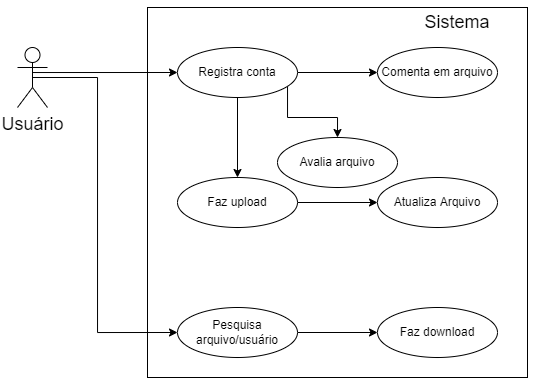

The diagram above was exported from draw.io. Its source (the exported page's mxGraphModel, read from the mxfile embedded in the PNG):
<mxGraphModel dx="981" dy="486" grid="1" gridSize="10" guides="1" tooltips="1" connect="1" arrows="1" fold="1" page="1" pageScale="1" pageWidth="827" pageHeight="1169" math="0" shadow="0">
  <root>
    <mxCell id="0" />
    <mxCell id="1" parent="0" />
    <mxCell id="I6HhZvFuhuBkPMBlHFNl-37" value="" style="rounded=0;whiteSpace=wrap;html=1;" vertex="1" parent="1">
      <mxGeometry x="20" y="70" width="540" height="390" as="geometry" />
    </mxCell>
    <mxCell id="I6HhZvFuhuBkPMBlHFNl-18" value="" style="rounded=0;whiteSpace=wrap;html=1;" vertex="1" parent="1">
      <mxGeometry x="170" y="80" width="380" height="370" as="geometry" />
    </mxCell>
    <mxCell id="I6HhZvFuhuBkPMBlHFNl-19" value="&lt;font style=&quot;font-size: 18px&quot;&gt;Sistema&lt;/font&gt;" style="text;html=1;strokeColor=none;fillColor=none;align=center;verticalAlign=middle;whiteSpace=wrap;rounded=0;" vertex="1" parent="1">
      <mxGeometry x="450" y="80" width="60" height="30" as="geometry" />
    </mxCell>
    <mxCell id="I6HhZvFuhuBkPMBlHFNl-20" value="" style="edgeStyle=orthogonalEdgeStyle;rounded=0;orthogonalLoop=1;jettySize=auto;html=1;fontSize=18;" edge="1" parent="1" source="I6HhZvFuhuBkPMBlHFNl-23" target="I6HhZvFuhuBkPMBlHFNl-26">
      <mxGeometry relative="1" as="geometry">
        <Array as="points">
          <mxPoint x="310" y="190" />
          <mxPoint x="360" y="190" />
        </Array>
      </mxGeometry>
    </mxCell>
    <mxCell id="I6HhZvFuhuBkPMBlHFNl-21" value="" style="edgeStyle=orthogonalEdgeStyle;rounded=0;orthogonalLoop=1;jettySize=auto;html=1;fontSize=18;" edge="1" parent="1" source="I6HhZvFuhuBkPMBlHFNl-23" target="I6HhZvFuhuBkPMBlHFNl-28">
      <mxGeometry relative="1" as="geometry" />
    </mxCell>
    <mxCell id="I6HhZvFuhuBkPMBlHFNl-22" value="" style="edgeStyle=orthogonalEdgeStyle;rounded=0;orthogonalLoop=1;jettySize=auto;html=1;fontSize=18;" edge="1" parent="1" source="I6HhZvFuhuBkPMBlHFNl-23" target="I6HhZvFuhuBkPMBlHFNl-33">
      <mxGeometry relative="1" as="geometry" />
    </mxCell>
    <mxCell id="I6HhZvFuhuBkPMBlHFNl-23" value="Registra conta" style="ellipse;whiteSpace=wrap;html=1;" vertex="1" parent="1">
      <mxGeometry x="200" y="120" width="120" height="50" as="geometry" />
    </mxCell>
    <mxCell id="I6HhZvFuhuBkPMBlHFNl-24" style="edgeStyle=orthogonalEdgeStyle;rounded=0;orthogonalLoop=1;jettySize=auto;html=1;entryX=0;entryY=0.5;entryDx=0;entryDy=0;fontSize=18;exitX=0.5;exitY=0.5;exitDx=0;exitDy=0;exitPerimeter=0;" edge="1" parent="1" source="I6HhZvFuhuBkPMBlHFNl-25" target="I6HhZvFuhuBkPMBlHFNl-23">
      <mxGeometry relative="1" as="geometry">
        <mxPoint x="90" y="290" as="sourcePoint" />
        <Array as="points">
          <mxPoint x="55" y="145" />
        </Array>
      </mxGeometry>
    </mxCell>
    <mxCell id="I6HhZvFuhuBkPMBlHFNl-25" value="Usuário" style="shape=umlActor;verticalLabelPosition=bottom;verticalAlign=top;html=1;outlineConnect=0;fontSize=18;" vertex="1" parent="1">
      <mxGeometry x="40" y="120" width="30" height="60" as="geometry" />
    </mxCell>
    <mxCell id="I6HhZvFuhuBkPMBlHFNl-26" value="Avalia arquivo" style="ellipse;whiteSpace=wrap;html=1;" vertex="1" parent="1">
      <mxGeometry x="300" y="210" width="120" height="50" as="geometry" />
    </mxCell>
    <mxCell id="I6HhZvFuhuBkPMBlHFNl-27" value="" style="edgeStyle=orthogonalEdgeStyle;rounded=0;orthogonalLoop=1;jettySize=auto;html=1;fontSize=18;" edge="1" parent="1" source="I6HhZvFuhuBkPMBlHFNl-28" target="I6HhZvFuhuBkPMBlHFNl-29">
      <mxGeometry relative="1" as="geometry" />
    </mxCell>
    <mxCell id="I6HhZvFuhuBkPMBlHFNl-28" value="Faz upload" style="ellipse;whiteSpace=wrap;html=1;" vertex="1" parent="1">
      <mxGeometry x="200" y="250" width="120" height="50" as="geometry" />
    </mxCell>
    <mxCell id="I6HhZvFuhuBkPMBlHFNl-29" value="Atualiza Arquivo" style="ellipse;whiteSpace=wrap;html=1;" vertex="1" parent="1">
      <mxGeometry x="400" y="250" width="120" height="50" as="geometry" />
    </mxCell>
    <mxCell id="I6HhZvFuhuBkPMBlHFNl-30" value="" style="edgeStyle=orthogonalEdgeStyle;rounded=0;orthogonalLoop=1;jettySize=auto;html=1;fontSize=18;" edge="1" parent="1" source="I6HhZvFuhuBkPMBlHFNl-31" target="I6HhZvFuhuBkPMBlHFNl-34">
      <mxGeometry relative="1" as="geometry" />
    </mxCell>
    <mxCell id="I6HhZvFuhuBkPMBlHFNl-31" value="Pesquisa arquivo/usuário" style="ellipse;whiteSpace=wrap;html=1;" vertex="1" parent="1">
      <mxGeometry x="200" y="380" width="120" height="50" as="geometry" />
    </mxCell>
    <mxCell id="I6HhZvFuhuBkPMBlHFNl-32" style="edgeStyle=orthogonalEdgeStyle;rounded=0;orthogonalLoop=1;jettySize=auto;html=1;entryX=0;entryY=0.5;entryDx=0;entryDy=0;fontSize=18;exitX=0.5;exitY=0.5;exitDx=0;exitDy=0;exitPerimeter=0;" edge="1" parent="1" source="I6HhZvFuhuBkPMBlHFNl-25" target="I6HhZvFuhuBkPMBlHFNl-31">
      <mxGeometry relative="1" as="geometry">
        <mxPoint x="90" y="160" as="sourcePoint" />
        <mxPoint x="210" y="155" as="targetPoint" />
        <Array as="points">
          <mxPoint x="120" y="150" />
          <mxPoint x="120" y="405" />
        </Array>
      </mxGeometry>
    </mxCell>
    <mxCell id="I6HhZvFuhuBkPMBlHFNl-33" value="Comenta em arquivo" style="ellipse;whiteSpace=wrap;html=1;" vertex="1" parent="1">
      <mxGeometry x="400" y="120" width="120" height="50" as="geometry" />
    </mxCell>
    <mxCell id="I6HhZvFuhuBkPMBlHFNl-34" value="Faz download" style="ellipse;whiteSpace=wrap;html=1;" vertex="1" parent="1">
      <mxGeometry x="400" y="380" width="120" height="50" as="geometry" />
    </mxCell>
  </root>
</mxGraphModel>